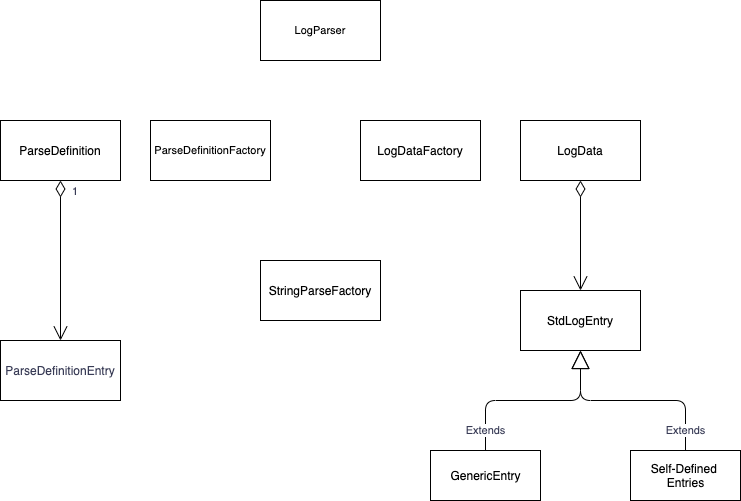

The diagram above was exported from draw.io. Its source (the exported page's mxGraphModel, read from the mxfile embedded in the PNG):
<mxGraphModel dx="1106" dy="822" grid="1" gridSize="10" guides="1" tooltips="1" connect="1" arrows="1" fold="1" page="1" pageScale="1" pageWidth="850" pageHeight="1100" background="#FFFFFF" math="0" shadow="0">
  <root>
    <mxCell id="0" />
    <mxCell id="1" parent="0" />
    <mxCell id="3esVAuNI5rKfL7CeLyRI-1" value="ParseDefinition" style="rounded=0;whiteSpace=wrap;html=1;" parent="1" vertex="1">
      <mxGeometry x="70" y="190" width="120" height="60" as="geometry" />
    </mxCell>
    <mxCell id="3esVAuNI5rKfL7CeLyRI-4" value="ParseDefinitionEntry" style="rounded=0;whiteSpace=wrap;html=1;fontColor=#393C56;fillColor=#FFFFFF;" parent="1" vertex="1">
      <mxGeometry x="70" y="410" width="120" height="60" as="geometry" />
    </mxCell>
    <mxCell id="3esVAuNI5rKfL7CeLyRI-5" value="1" style="endArrow=open;html=1;endSize=12;startArrow=diamondThin;startSize=14;startFill=0;edgeStyle=orthogonalEdgeStyle;align=left;verticalAlign=bottom;exitX=0.5;exitY=1;exitDx=0;exitDy=0;labelBackgroundColor=#F4F1DE;fontColor=#393C56;" parent="1" source="3esVAuNI5rKfL7CeLyRI-9" target="3esVAuNI5rKfL7CeLyRI-10" edge="1">
      <mxGeometry x="-1" y="3" relative="1" as="geometry">
        <mxPoint x="560" y="530" as="sourcePoint" />
        <mxPoint x="720" y="530" as="targetPoint" />
      </mxGeometry>
    </mxCell>
    <mxCell id="3esVAuNI5rKfL7CeLyRI-7" value="&lt;span style=&quot;background-color: rgb(255 , 255 , 255)&quot;&gt;1&lt;/span&gt;" style="endArrow=open;html=1;endSize=12;startArrow=diamondThin;startSize=14;startFill=0;edgeStyle=orthogonalEdgeStyle;align=left;verticalAlign=bottom;entryX=0.5;entryY=0;entryDx=0;entryDy=0;labelBackgroundColor=#F4F1DE;fontColor=#393C56;" parent="1" target="3esVAuNI5rKfL7CeLyRI-4" edge="1">
      <mxGeometry x="-0.75" y="10" relative="1" as="geometry">
        <mxPoint x="130" y="250" as="sourcePoint" />
        <mxPoint x="290" y="250" as="targetPoint" />
        <mxPoint as="offset" />
      </mxGeometry>
    </mxCell>
    <mxCell id="3esVAuNI5rKfL7CeLyRI-8" value="StringParseFactory" style="rounded=0;whiteSpace=wrap;html=1;" parent="1" vertex="1">
      <mxGeometry x="330" y="330" width="120" height="60" as="geometry" />
    </mxCell>
    <mxCell id="3esVAuNI5rKfL7CeLyRI-9" value="LogData" style="rounded=0;whiteSpace=wrap;html=1;" parent="1" vertex="1">
      <mxGeometry x="590" y="190" width="120" height="60" as="geometry" />
    </mxCell>
    <mxCell id="3esVAuNI5rKfL7CeLyRI-10" value="StdLogEntry" style="rounded=0;whiteSpace=wrap;html=1;" parent="1" vertex="1">
      <mxGeometry x="590" y="360" width="120" height="60" as="geometry" />
    </mxCell>
    <mxCell id="3esVAuNI5rKfL7CeLyRI-11" value="&lt;span style=&quot;background-color: rgb(255 , 255 , 255)&quot;&gt;Extends&lt;/span&gt;" style="endArrow=block;endSize=16;endFill=0;html=1;entryX=0.5;entryY=1;entryDx=0;entryDy=0;exitX=0.5;exitY=0;exitDx=0;exitDy=0;edgeStyle=orthogonalEdgeStyle;labelBackgroundColor=#F4F1DE;fontColor=#393C56;" parent="1" source="3esVAuNI5rKfL7CeLyRI-13" target="3esVAuNI5rKfL7CeLyRI-10" edge="1">
      <mxGeometry x="-0.8049" width="160" relative="1" as="geometry">
        <mxPoint x="580" y="530" as="sourcePoint" />
        <mxPoint x="720" y="530" as="targetPoint" />
        <mxPoint as="offset" />
      </mxGeometry>
    </mxCell>
    <mxCell id="3esVAuNI5rKfL7CeLyRI-12" value="GenericEntry" style="html=1;" parent="1" vertex="1">
      <mxGeometry x="500" y="520" width="110" height="50" as="geometry" />
    </mxCell>
    <mxCell id="3esVAuNI5rKfL7CeLyRI-13" value="Self-Defined &lt;br&gt;Entries" style="html=1;" parent="1" vertex="1">
      <mxGeometry x="700" y="520" width="110" height="50" as="geometry" />
    </mxCell>
    <mxCell id="3esVAuNI5rKfL7CeLyRI-16" value="&lt;span style=&quot;background-color: rgb(255 , 255 , 255)&quot;&gt;Extends&lt;/span&gt;" style="endArrow=block;endSize=16;endFill=0;html=1;exitX=0.5;exitY=0;exitDx=0;exitDy=0;edgeStyle=orthogonalEdgeStyle;labelBackgroundColor=#F4F1DE;fontColor=#393C56;" parent="1" source="3esVAuNI5rKfL7CeLyRI-12" edge="1">
      <mxGeometry x="-0.7949" width="160" relative="1" as="geometry">
        <mxPoint x="765" y="530" as="sourcePoint" />
        <mxPoint x="650" y="420" as="targetPoint" />
        <Array as="points">
          <mxPoint x="555" y="470" />
          <mxPoint x="650" y="470" />
        </Array>
        <mxPoint as="offset" />
      </mxGeometry>
    </mxCell>
    <mxCell id="TdK94imFUNZyAdLY62Pe-1" value="LogDataFactory" style="rounded=0;whiteSpace=wrap;html=1;" vertex="1" parent="1">
      <mxGeometry x="430" y="190" width="120" height="60" as="geometry" />
    </mxCell>
    <mxCell id="zzXbPnh0_n_hrCKqK9TP-1" value="ParseDefinitionFactory" style="rounded=0;whiteSpace=wrap;html=1;labelBackgroundColor=#FFFFFF;strokeColor=#000000;fillColor=#FFFFFF;fontSize=11;align=center;" vertex="1" parent="1">
      <mxGeometry x="220" y="190" width="120" height="60" as="geometry" />
    </mxCell>
    <mxCell id="zzXbPnh0_n_hrCKqK9TP-2" value="LogParser" style="rounded=0;whiteSpace=wrap;html=1;labelBackgroundColor=#FFFFFF;strokeColor=#000000;fillColor=#FFFFFF;fontSize=11;align=center;" vertex="1" parent="1">
      <mxGeometry x="330" y="70" width="120" height="60" as="geometry" />
    </mxCell>
  </root>
</mxGraphModel>